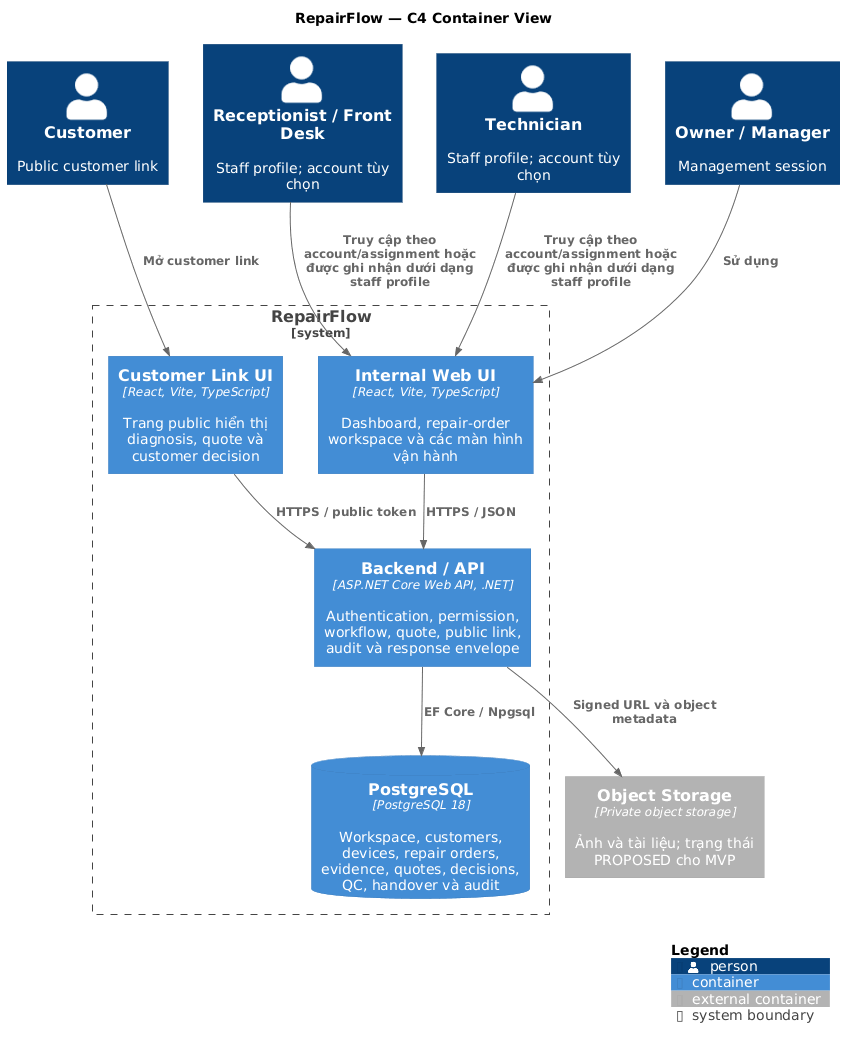

The diagram above was rendered by PlantUML. Its source (embedded in the PNG):
@startuml
!include <C4/C4_Container>

LAYOUT_TOP_DOWN()
title RepairFlow — C4 Container View

Person(owner, "Owner / Manager", "Management session")
Person(customer, "Customer", "Public customer link")
Person(receptionist, "Receptionist / Front Desk", "Staff profile; account tùy chọn")
Person(technician, "Technician", "Staff profile; account tùy chọn")

System_Boundary(repairflow, "RepairFlow") {
    Container(internalUi, "Internal Web UI", "React, Vite, TypeScript", "Dashboard, repair-order workspace và các màn hình vận hành")
    Container(customerUi, "Customer Link UI", "React, Vite, TypeScript", "Trang public hiển thị diagnosis, quote và customer decision")
    Container(api, "Backend / API", "ASP.NET Core Web API, .NET", "Authentication, permission, workflow, quote, public link, audit và response envelope")
    ContainerDb(database, "PostgreSQL", "PostgreSQL 18", "Workspace, customers, devices, repair orders, evidence, quotes, decisions, QC, handover và audit")
}

Container_Ext(objectStorage, "Object Storage", "Private object storage", "Ảnh và tài liệu; trạng thái PROPOSED cho MVP")

Rel(owner, internalUi, "Sử dụng")
Rel(receptionist, internalUi, "Truy cập theo account/assignment hoặc được ghi nhận dưới dạng staff profile")
Rel(technician, internalUi, "Truy cập theo account/assignment hoặc được ghi nhận dưới dạng staff profile")
Rel(customer, customerUi, "Mở customer link")
Rel(internalUi, api, "HTTPS / JSON")
Rel(customerUi, api, "HTTPS / public token")
Rel(api, database, "EF Core / Npgsql")
Rel(api, objectStorage, "Signed URL và object metadata")

SHOW_LEGEND()
@enduml